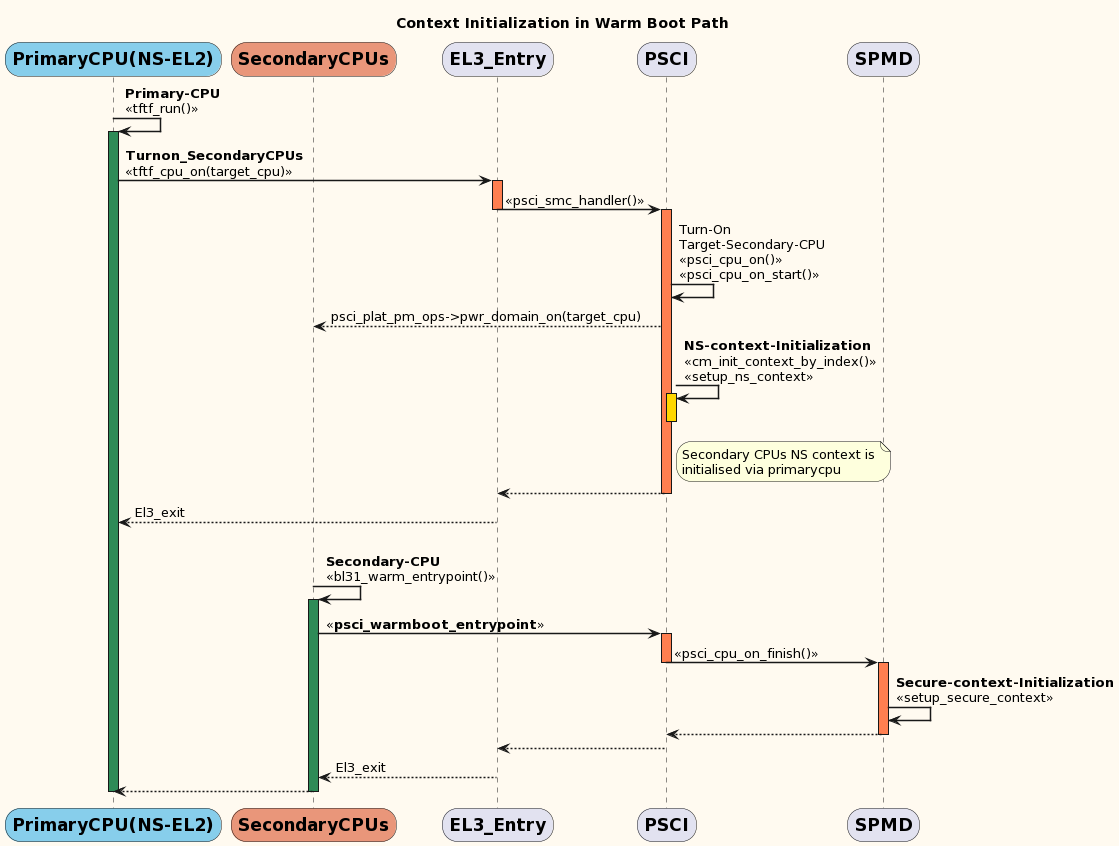

The diagram above was rendered by PlantUML. Its source (embedded in the PNG):
@startuml
' Section to declare all the standards for this diagram
skinparam backgroundColor #floralwhite
skinparam sequenceArrowThickness 1.5
skinparam roundcorner 30
skinparam maxmessagesize 60
' (comments) skinparam sequenceParticipant underline
skinparam sequenceParticipantBorderThickness 0.5
skinparam sequenceLifeLineBorderThickness 3
skinparam sequenceActorBorderThickness .1
skinparam sequenceDividerBorderThickness .3

skinparam sequence {
LifeLineBackgroundColor #Cornsilk
ParticipantFontSize 17
ParticipantFontName Impact
}

title **Context Initialization in Warm Boot Path**

participant "**PrimaryCPU(NS-EL2)**"  as X #SkyBlue
participant "**SecondaryCPUs**"  as Y #DarkSalmon
participant "**EL3_Entry**" as A 
participant "**PSCI**" as B
participant "**SPMD**" as C


X -> X: **Primary-CPU** <<tftf_run()>>
activate X #SeaGreen

X -> A: **Turnon_SecondaryCPUs** <<tftf_cpu_on(target_cpu)>>
activate A #Coral

A -> B: <<psci_smc_handler()>>
deactivate A

activate B #Coral
B -> B: Turn-On Target-Secondary-CPU << psci_cpu_on()>> << psci_cpu_on_start()>>
 
B --> Y: psci_plat_pm_ops->pwr_domain_on(target_cpu)


B -> B: **NS-context-Initialization** <<cm_init_context_by_index()>> <<setup_ns_context>>
activate B #Gold
note right of B
Secondary CPUs NS context is
initialised via primarycpu
end note
deactivate B

B --> A:
deactivate B

A --> X: El3_exit

|||

Y -> Y: **Secondary-CPU** <<bl31_warm_entrypoint()>>
activate Y #SeaGreen

Y -> B: <<**psci_warmboot_entrypoint**>>

activate B #Coral



B -> C: <<psci_cpu_on_finish()>>
deactivate B

activate C #Coral
C -> C: **Secure-context-Initialization** <<setup_secure_context>>

C --> B
deactivate C

B --> A

A --> Y: El3_exit


Y --> X:
deactivate Y
deactivate X
@enduml